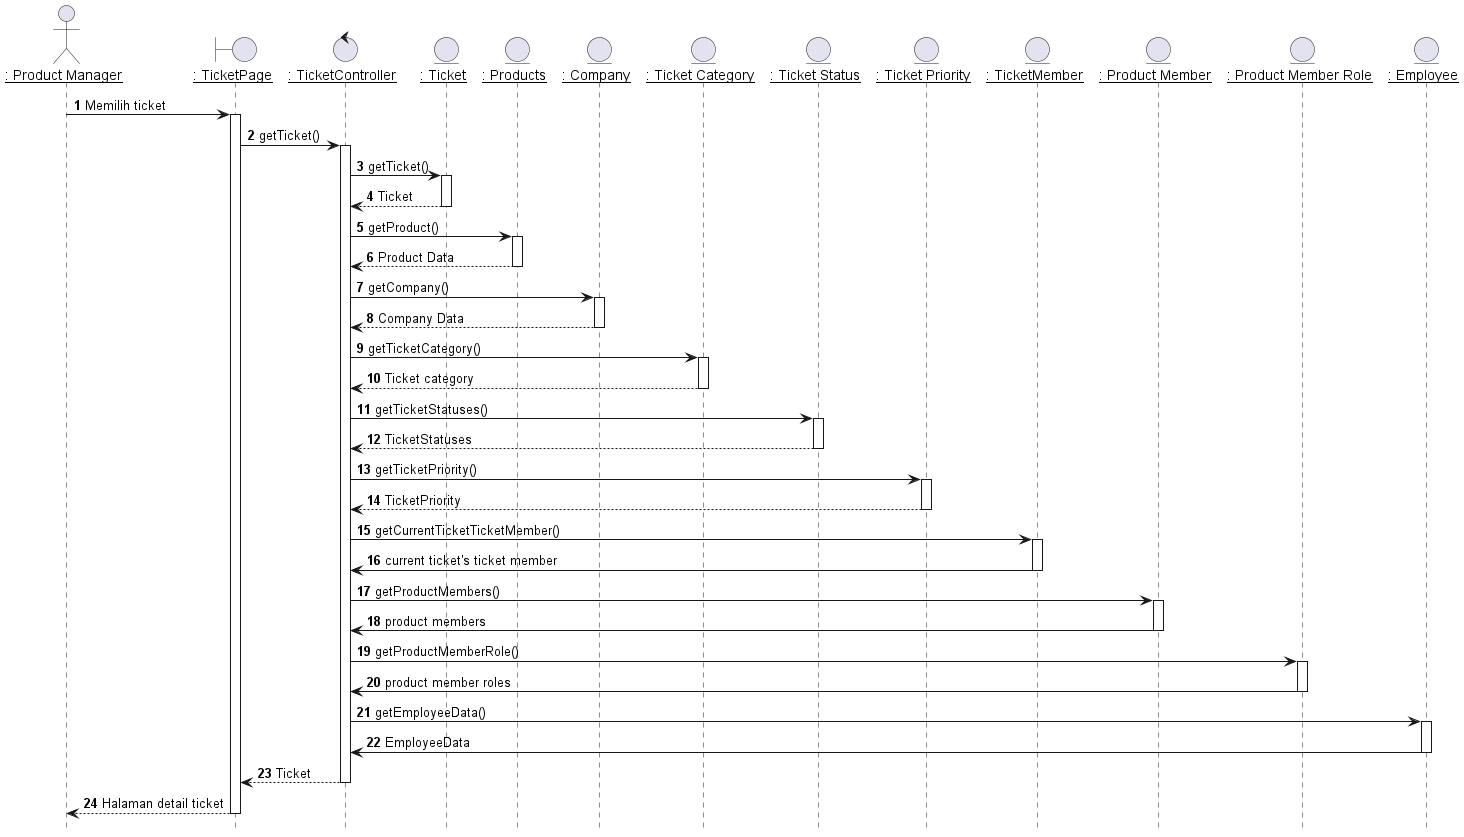

The diagram above was rendered by PlantUML. Its source (embedded in the PNG):
@startuml Melihat Detail Ticket

hide footbox
' title "Melihat Detail Ticket"

actor IPM as "__: Product Manager__"
boundary TicketPage as "__: TicketPage__"
control TicketController as "__: TicketController__"
entity Ticket as "__: Ticket__"
entity Product as "__: Products__"
entity Company as "__: Company__"
entity TicketCategory as "__: Ticket Category__"
entity TicketStatuses as "__: Ticket Status__"
entity TicketPriority as "__: Ticket Priority__"
entity TicketMember as "__: TicketMember__"
entity ProductMembers as "__: Product Member__"
entity ProductMemberRoles as "__: Product Member Role__"
entity Employees as "__: Employee__"

autonumber 1
IPM -> TicketPage: Memilih ticket
activate TicketPage


TicketPage -> TicketController: getTicket()
activate TicketController

TicketController -> Ticket: getTicket()
activate Ticket

Ticket --> TicketController : Ticket
deactivate Ticket

TicketController -> Product: getProduct()
activate Product

Product --> TicketController : Product Data
deactivate Product

TicketController -> Company: getCompany()
activate Company

Company --> TicketController : Company Data
deactivate Company

TicketController -> TicketCategory: getTicketCategory()
activate TicketCategory

TicketCategory --> TicketController : Ticket category
deactivate TicketCategory

TicketController -> TicketStatuses: getTicketStatuses()
activate TicketStatuses

TicketStatuses --> TicketController : TicketStatuses
deactivate TicketStatuses

TicketController -> TicketPriority: getTicketPriority()
activate TicketPriority

TicketPriority --> TicketController : TicketPriority
deactivate TicketPriority

TicketController -> TicketMember: getCurrentTicketTicketMember()
activate TicketMember

TicketMember -> TicketController: current ticket's ticket member
deactivate TicketMember

TicketController -> ProductMembers: getProductMembers()
activate ProductMembers

ProductMembers -> TicketController: product members
deactivate ProductMembers

TicketController -> ProductMemberRoles: getProductMemberRole()
activate ProductMemberRoles

ProductMemberRoles -> TicketController: product member roles
deactivate ProductMemberRoles

TicketController -> Employees: getEmployeeData()
activate Employees

Employees -> TicketController: EmployeeData
deactivate Employees

TicketController --> TicketPage : Ticket
deactivate TicketController

TicketPage --> IPM : Halaman detail ticket
deactivate TicketPage


@enduml